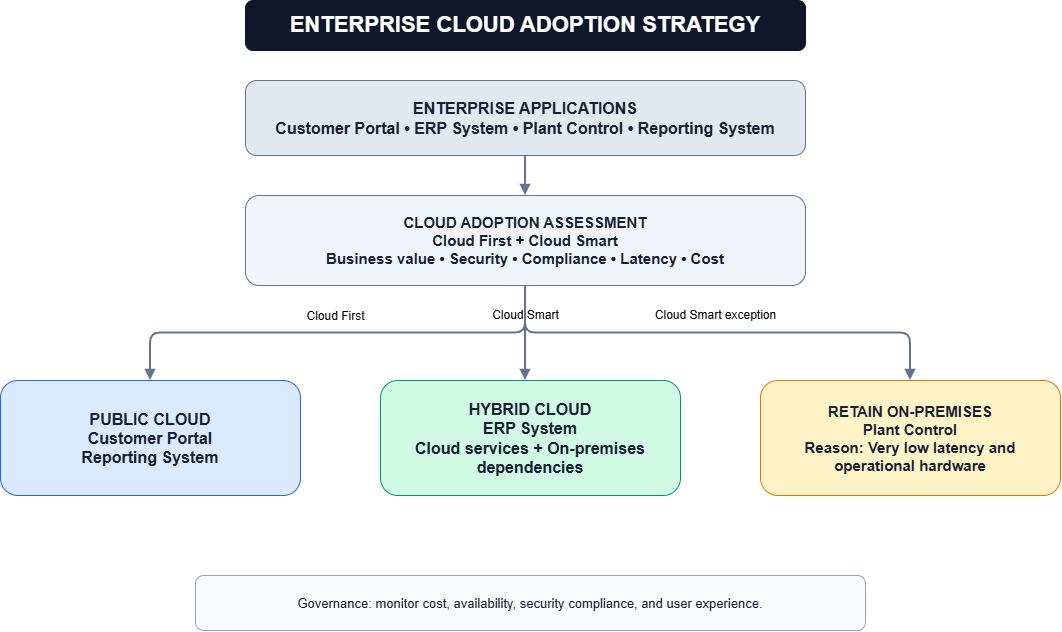

The diagram above was exported from draw.io. Its source (the exported page's mxGraphModel, read from the mxfile embedded in the PNG):
<mxGraphModel grid="1" page="1" gridSize="10" guides="1" tooltips="1" connect="1" arrows="1" fold="1" pageScale="1" pageWidth="1169" pageHeight="827" math="0" shadow="0">
  <root>
    <mxCell id="0" />
    <mxCell id="1" parent="0" />
    <mxCell id="title" parent="1" style="rounded=1;whiteSpace=wrap;html=1;fillColor=#0f172a;strokeColor=#0f172a;fontColor=#172033;fontSize=22;fontStyle=1;spacing=10;fontColor=#ffffff;" value="ENTERPRISE CLOUD ADOPTION STRATEGY" vertex="1">
      <mxGeometry height="50" width="560" x="300" y="25" as="geometry" />
    </mxCell>
    <mxCell id="apps" parent="1" style="rounded=1;whiteSpace=wrap;html=1;fillColor=#e2e8f0;strokeColor=#64748b;fontColor=#172033;fontSize=16;fontStyle=1;spacing=10;" value="ENTERPRISE APPLICATIONS&#10;Customer Portal • ERP System • Plant Control • Reporting System" vertex="1">
      <mxGeometry height="75" width="560" x="300" y="105" as="geometry" />
    </mxCell>
    <mxCell id="assessment" parent="1" style="rounded=1;whiteSpace=wrap;html=1;fillColor=#f1f5f9;strokeColor=#64748b;fontColor=#172033;fontSize=15;fontStyle=1;spacing=10;" value="CLOUD ADOPTION ASSESSMENT&#10;Cloud First + Cloud Smart&#10;Business value • Security • Compliance • Latency • Cost" vertex="1">
      <mxGeometry height="90" width="560" x="300" y="220" as="geometry" />
    </mxCell>
    <mxCell id="public" parent="1" style="rounded=1;whiteSpace=wrap;html=1;fillColor=#dbeafe;strokeColor=#2563eb;fontColor=#172033;fontSize=16;fontStyle=1;spacing=10;" value="PUBLIC CLOUD&#10;Customer Portal&#10;Reporting System" vertex="1">
      <mxGeometry height="115" width="300" x="55" y="405" as="geometry" />
    </mxCell>
    <mxCell id="hybrid" parent="1" style="rounded=1;whiteSpace=wrap;html=1;fillColor=#d1fae5;strokeColor=#059669;fontColor=#172033;fontSize=16;fontStyle=1;spacing=10;" value="HYBRID CLOUD&#10;ERP System&#10;Cloud services + On-premises dependencies" vertex="1">
      <mxGeometry height="115" width="300" x="435" y="405" as="geometry" />
    </mxCell>
    <mxCell id="onprem" parent="1" style="rounded=1;whiteSpace=wrap;html=1;fillColor=#fef3c7;strokeColor=#d97706;fontColor=#172033;fontSize=15;fontStyle=1;spacing=10;" value="RETAIN ON-PREMISES&#10;Plant Control&#10;Reason: Very low latency and operational hardware" vertex="1">
      <mxGeometry height="115" width="300" x="815" y="405" as="geometry" />
    </mxCell>
    <mxCell id="e1" edge="1" parent="1" source="apps" style="edgeStyle=orthogonalEdgeStyle;rounded=1;orthogonalLoop=1;jettySize=auto;html=1;endArrow=block;endFill=1;strokeWidth=2;strokeColor=#64748b;fontSize=12;" target="assessment" value="">
      <mxGeometry relative="1" as="geometry" />
    </mxCell>
    <mxCell id="e2" edge="1" parent="1" source="assessment" style="edgeStyle=orthogonalEdgeStyle;rounded=1;orthogonalLoop=1;jettySize=auto;html=1;endArrow=block;endFill=1;strokeWidth=2;strokeColor=#64748b;fontSize=12;" target="public" value="Cloud First">
      <mxGeometry relative="1" x="0.0106" y="-17" as="geometry">
        <mxPoint x="-1" as="offset" />
      </mxGeometry>
    </mxCell>
    <mxCell id="e3" edge="1" parent="1" source="assessment" style="edgeStyle=orthogonalEdgeStyle;rounded=1;orthogonalLoop=1;jettySize=auto;html=1;endArrow=block;endFill=1;strokeWidth=2;strokeColor=#64748b;fontSize=12;" target="hybrid" value="Cloud Smart">
      <mxGeometry relative="1" x="-0.3684" as="geometry">
        <mxPoint as="offset" />
        <Array as="points">
          <mxPoint x="580" y="370" />
          <mxPoint x="580" y="370" />
        </Array>
      </mxGeometry>
    </mxCell>
    <mxCell id="e4" edge="1" parent="1" source="assessment" style="edgeStyle=orthogonalEdgeStyle;rounded=1;orthogonalLoop=1;jettySize=auto;html=1;endArrow=block;endFill=1;strokeWidth=2;strokeColor=#64748b;fontSize=12;" target="onprem" value="Cloud Smart exception">
      <mxGeometry relative="1" x="-0.0104" y="18" as="geometry">
        <mxPoint x="-1" as="offset" />
      </mxGeometry>
    </mxCell>
    <mxCell id="footer" parent="1" style="rounded=1;whiteSpace=wrap;html=1;fillColor=#f8fafc;strokeColor=#94a3b8;fontColor=#172033;fontSize=13;fontStyle=0;spacing=10;" value="Governance: monitor cost, availability, security compliance, and user experience." vertex="1">
      <mxGeometry height="55" width="670" x="250" y="600" as="geometry" />
    </mxCell>
  </root>
</mxGraphModel>